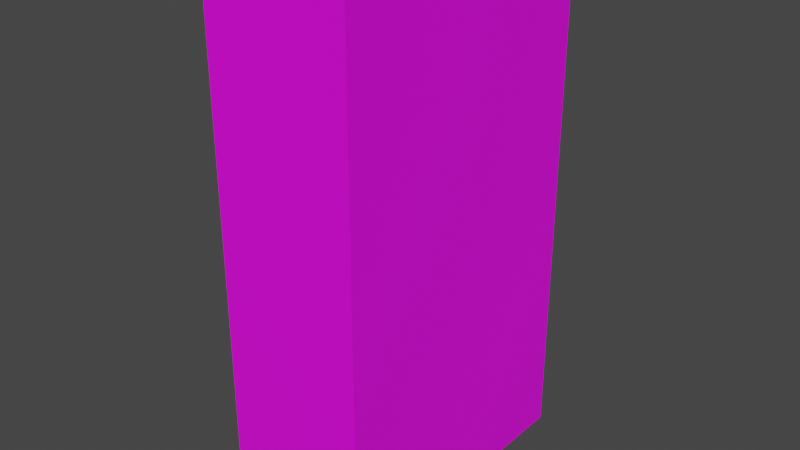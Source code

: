# Source: closet.blend  (saved by Blender 3.4.6; exported with 4.5.12 LTS)
import bpy
from mathutils import Matrix  # noqa: F401  (used for matrix-valued properties, if any)

bpy.ops.wm.read_factory_settings(use_empty=True)
scene = bpy.context.scene
scene.name = 'Scene'

# ---- collections
col_closet = bpy.data.collections.new('Closet'); scene.collection.children.link(col_closet)

# ---- images (referenced by path relative to the original .blend; pixels are not part of the script)
import os
ASSET_DIR = os.environ.get("B2B_ASSET_DIR", "")  # directory of the original .blend (textures are referenced by path, not embedded)
HERE = os.path.dirname(os.path.abspath(__file__))  # packed textures are extracted next to this script under _unpacked/

def load_image(name, relpath, width, height, colorspace="sRGB"):
    """Load a texture the original file referenced (path relative to the .blend, or extracted next to this script)."""
    p = next((c for c in (os.path.join(HERE, relpath), os.path.join(ASSET_DIR, relpath)) if relpath and os.path.exists(c)), "")
    if p:
        img = bpy.data.images.load(p, check_existing=True)
        img.name = name
    else:  # same state as the original file: an image datablock whose file is absent (Cycles renders it pink)
        img = bpy.data.images.new(name, width, height)
        img.source = "FILE"
        img.filepath = "//" + (relpath or name)
    img.colorspace_settings.name = colorspace
    return img
img_closet_png = load_image('closet.png', 'closet.png', 1024, 1024, 'sRGB')

# ---- materials (node trees are filled in below, after node groups)
mat_closet = bpy.data.materials.new('Closet')
mat_closet.alpha_threshold = 0.0
mat_closet.use_transparent_shadow = False
mat_closet.roughness = 0.5
mat_closet.line_color = (0.0, 0.0, 0.0, 1.0)

# ---- material node trees
mat_closet.use_nodes = True; mat_closet.node_tree.nodes.clear()
_N = mat_closet.node_tree.nodes; _L = mat_closet.node_tree.links
n0 = _N.new('ShaderNodeOutputMaterial'); n0.name = 'Material Output'; n0.location = (300, 300)
n1 = _N.new('ShaderNodeBsdfPrincipled'); n1.name = 'Principled BSDF'; n1.location = (10, 300)
n1.distribution = 'GGX'
n1.subsurface_method = 'RANDOM_WALK_SKIN'
n1.inputs[3].default_value = 1.45
n1.inputs[27].default_value = (0.0, 0.0, 0.0, 1.0)
n1.inputs[28].default_value = 1.0
n2 = _N.new('ShaderNodeTexImage'); n2.name = 'Image Texture'; n2.location = (-280, 280)
n2.image = img_closet_png
_L.new(n1.outputs[0], n0.inputs[0])
_L.new(n2.outputs[0], n1.inputs[0])
n0.is_active_output = True

# ---- world
world_world = bpy.data.worlds.new('World'); scene.world = world_world
world_world.use_nodes = True; world_world.node_tree.nodes.clear()
_N = world_world.node_tree.nodes; _L = world_world.node_tree.links
n0 = _N.new('ShaderNodeOutputWorld'); n0.name = 'World Output'; n0.location = (300, 300)
n1 = _N.new('ShaderNodeBackground'); n1.name = 'Background'; n1.location = (10, 300)
n1.inputs[0].default_value = (0.05088, 0.05088, 0.05088, 1.0)
_L.new(n1.outputs[0], n0.inputs[0])
n0.is_active_output = True
world_world.color = (0.05088, 0.05088, 0.05088)
world_world.use_sun_shadow = False
world_world.sun_shadow_jitter_overblur = 0.0

# ---- meshes
me_closet = bpy.data.meshes.new('Closet')
me_closet.from_pydata([(1.0, 1.0, 0.8), (1.0, 1.0, -1.0), (1.0, -1.0, 0.8), (1.0, -1.0, -1.0), (-1.0, 1.0, 0.8), (-1.0, 1.0, -1.0), (-1.0, -1.0, 0.8), (-1.0, -1.0, -1.0)], [], [(0, 4, 6, 2), (3, 2, 6, 7), (1, 0, 2, 3), (5, 4, 0, 1)])
_uv = me_closet.uv_layers.new(name='UVMap')
_uv.uv.foreach_set('vector', [0.0, 0.25, 0.0, 0.0, 0.6289, 0.0, 0.6289, 0.25, 0.6309, 1.0, 0.6309, 0.25, 1.0, 0.25, 1.0, 1.0, 0.6289, 0.25, 0.6289, 0.9961, 0.0, 0.9961, 0.0, 0.25, 1.0, 0.248, 1.0, 1.0, 0.6309, 1.0, 0.6309, 0.248])
me_closet.materials.append(mat_closet)
me_closet.use_mirror_vertex_groups = False
me_closet.update()

# ---- objects
ob_closet = bpy.data.objects.new('Closet', me_closet)

# ---- transforms, parenting, visibility, modifiers, constraints
ob_closet.location = (0.0, 0.0, 1.0)
ob_closet.scale = (0.25, 0.5, 1.0)
ob_closet.lock_rotations_4d = False
ob_closet.empty_display_type = 'ARROWS'
ob_closet.lineart.crease_threshold = 0.0

# ---- collection membership
col_closet.objects.link(ob_closet)

# ---- scene / render settings (as saved in the file)
scene.frame_start = 1; scene.frame_end = 250; scene.frame_set(1)
scene.render.engine = 'BLENDER_EEVEE_NEXT'
scene.cycles.sampling_pattern = 'TABULATED_SOBOL'
scene.cycles.use_light_tree = False
scene.view_settings.view_transform = 'Filmic'
bpy.context.view_layer.update()

# ---- added for rendering (the .blend has no active camera and no usable light): camera, sun
cam_auto = bpy.data.cameras.new('AutoCamera')
cam_auto.lens = 50.0
cam_auto.sensor_width = 36.0
cam_auto.clip_end = 1000.0
ob_auto_camera = bpy.data.objects.new('AutoCamera', cam_auto)
scene.collection.objects.link(ob_auto_camera)
ob_auto_camera.location = (1.96052, -2.35262, 2.46841)
ob_auto_camera.rotation_euler = (1.09748, -7.21219e-08, 0.694738)
scene.camera = ob_auto_camera
light_auto_sun = bpy.data.lights.new('AutoSun', 'SUN')
light_auto_sun.energy = 3.0
light_auto_sun.angle = 0.0523599
ob_auto_sun = bpy.data.objects.new('AutoSun', light_auto_sun)
scene.collection.objects.link(ob_auto_sun)
ob_auto_sun.rotation_euler = (0.872665, 0.174533, 0.523599)
bpy.context.view_layer.update()
